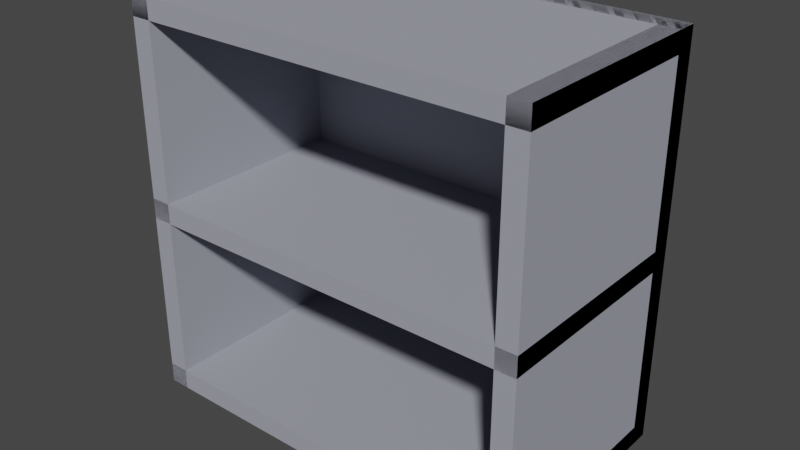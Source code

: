 # Source: locker.blend  (saved by Blender 2.92.15; exported with 4.5.12 LTS)
import bpy
from mathutils import Matrix  # noqa: F401  (used for matrix-valued properties, if any)

bpy.ops.wm.read_factory_settings(use_empty=True)
scene = bpy.context.scene
scene.name = 'Scene'

# ---- collections
col_collection = bpy.data.collections.new('Collection'); scene.collection.children.link(col_collection)

# ---- materials (node trees are filled in below, after node groups)
mat_part1mtl = bpy.data.materials.new('Part1Mtl')
mat_part1mtl.use_transparent_shadow = False
mat_part1mtl.diffuse_color = (0.3537, 0.3636, 0.4205, 1.0)
mat_part1mtl.roughness = 1.0
mat_part1mtl.specular_intensity = 0.0238

# ---- material node trees
mat_part1mtl.use_nodes = True; mat_part1mtl.node_tree.nodes.clear()
_N = mat_part1mtl.node_tree.nodes; _L = mat_part1mtl.node_tree.links
n0 = _N.new('ShaderNodeBsdfPrincipled'); n0.name = 'Principled BSDF'; n0.location = (10, 300)
n0.distribution = 'GGX'
n0.subsurface_method = 'BURLEY'
n0.inputs[0].default_value = (0.3537, 0.3636, 0.4205, 1.0)
n0.inputs[2].default_value = 1.0
n0.inputs[3].default_value = 1.45
n0.inputs[13].default_value = 0.0238
n0.inputs[27].default_value = (0.0, 0.0, 0.0, 1.0)
n0.inputs[28].default_value = 1.0
n1 = _N.new('ShaderNodeOutputMaterial'); n1.name = 'Material Output'; n1.location = (300, 300)
_L.new(n0.outputs[0], n1.inputs[0])
n1.is_active_output = True

# ---- world
world_world = bpy.data.worlds.new('World'); scene.world = world_world
world_world.use_nodes = True; world_world.node_tree.nodes.clear()
_N = world_world.node_tree.nodes; _L = world_world.node_tree.links
n0 = _N.new('ShaderNodeOutputWorld'); n0.name = 'World Output'; n0.location = (300, 300)
n1 = _N.new('ShaderNodeBackground'); n1.name = 'Background'; n1.location = (10, 300)
n1.inputs[0].default_value = (0.05088, 0.05088, 0.05088, 1.0)
_L.new(n1.outputs[0], n0.inputs[0])
n0.is_active_output = True
world_world.color = (0.05088, 0.05088, 0.05088)
world_world.use_sun_shadow = False
world_world.sun_shadow_jitter_overblur = 0.0

# ---- meshes
me_locker = bpy.data.meshes.new('locker')
me_locker.from_pydata([(-6.28, 3.9, -2.26), (-6.28, 3.9, -0.06), (-6.28, 3.934e-06, -2.26), (-6.28, 3.934e-06, -0.06), (-6.48, 3.9, -0.06), (-6.28, 3.9, -0.06), (-6.48, 3.9, -2.26), (-6.28, 3.9, -2.26), (-6.28, 3.9, -0.06), (-6.48, 3.9, -0.06), (-6.28, 3.934e-06, -0.06), (-6.48, 3.934e-06, -0.06), (-6.48, 3.9, -0.06), (-6.48, 3.9, -2.26), (-6.48, 3.934e-06, -0.06), (-6.48, 3.934e-06, -2.26), (-6.48, 3.934e-06, -2.26), (-6.28, 3.934e-06, -2.26), (-6.48, 3.934e-06, -0.06), (-6.28, 3.934e-06, -0.06), (-6.48, 3.9, -2.26), (-6.28, 3.9, -2.26), (-6.48, 3.934e-06, -2.26), (-6.28, 3.934e-06, -2.26), (-2.48, 0.2, -2.26), (-2.48, 0.2, -0.06), (-2.48, 3.994e-06, -2.26), (-2.48, 3.994e-06, -0.06), (-6.48, 0.2, -0.06), (-2.48, 0.2, -0.06), (-6.48, 0.2, -2.26), (-2.48, 0.2, -2.26), (-2.48, 0.2, -0.06), (-6.48, 0.2, -0.06), (-2.48, 3.994e-06, -0.06), (-6.48, 3.994e-06, -0.06), (-6.48, 0.2, -0.06), (-6.48, 0.2, -2.26), (-6.48, 3.994e-06, -0.06), (-6.48, 3.994e-06, -2.26), (-6.48, 3.994e-06, -2.26), (-2.48, 3.994e-06, -2.26), (-6.48, 3.994e-06, -0.06), (-2.48, 3.994e-06, -0.06), (-6.48, 0.2, -2.26), (-2.48, 0.2, -2.26), (-6.48, 3.994e-06, -2.26), (-2.48, 3.994e-06, -2.26), (-2.48, 3.9, -2.26), (-2.48, 3.9, -2.06), (-2.48, 4.053e-06, -2.26), (-2.48, 4.053e-06, -2.06), (-6.48, 3.9, -2.06), (-2.48, 3.9, -2.06), (-6.48, 3.9, -2.26), (-2.48, 3.9, -2.26), (-2.48, 3.9, -2.06), (-6.48, 3.9, -2.06), (-2.48, 4.053e-06, -2.06), (-6.48, 4.053e-06, -2.06), (-6.48, 3.9, -2.06), (-6.48, 3.9, -2.26), (-6.48, 4.053e-06, -2.06), (-6.48, 4.053e-06, -2.26), (-6.48, 4.053e-06, -2.26), (-2.48, 4.053e-06, -2.26), (-6.48, 4.053e-06, -2.06), (-2.48, 4.053e-06, -2.06), (-6.48, 3.9, -2.26), (-2.48, 3.9, -2.26), (-6.48, 4.053e-06, -2.26), (-2.48, 4.053e-06, -2.26), (-2.48, 3.9, -2.26), (-2.48, 3.9, -0.06), (-2.48, 3.934e-06, -2.26), (-2.48, 3.934e-06, -0.06), (-2.68, 3.9, -0.06), (-2.48, 3.9, -0.06), (-2.68, 3.9, -2.26), (-2.48, 3.9, -2.26), (-2.48, 3.9, -0.06), (-2.68, 3.9, -0.06), (-2.48, 3.934e-06, -0.06), (-2.68, 3.934e-06, -0.06), (-2.68, 3.9, -0.06), (-2.68, 3.9, -2.26), (-2.68, 3.934e-06, -0.06), (-2.68, 3.934e-06, -2.26), (-2.68, 3.934e-06, -2.26), (-2.48, 3.934e-06, -2.26), (-2.68, 3.934e-06, -0.06), (-2.48, 3.934e-06, -0.06), (-2.68, 3.9, -2.26), (-2.48, 3.9, -2.26), (-2.68, 3.934e-06, -2.26), (-2.48, 3.934e-06, -2.26), (-2.48, 2.0, -2.26), (-2.48, 2.0, -0.06), (-2.48, 1.8, -2.26), (-2.48, 1.8, -0.06), (-6.48, 2.0, -0.06), (-2.48, 2.0, -0.06), (-6.48, 2.0, -2.26), (-2.48, 2.0, -2.26), (-2.48, 2.0, -0.06), (-6.48, 2.0, -0.06), (-2.48, 1.8, -0.06), (-6.48, 1.8, -0.06), (-6.48, 2.0, -0.06), (-6.48, 2.0, -2.26), (-6.48, 1.8, -0.06), (-6.48, 1.8, -2.26), (-6.48, 1.8, -2.26), (-2.48, 1.8, -2.26), (-6.48, 1.8, -0.06), (-2.48, 1.8, -0.06), (-6.48, 2.0, -2.26), (-2.48, 2.0, -2.26), (-6.48, 1.8, -2.26), (-2.48, 1.8, -2.26), (-2.48, 3.9, -2.26), (-2.48, 3.9, -0.06), (-2.48, 3.7, -2.26), (-2.48, 3.7, -0.06), (-6.48, 3.9, -0.06), (-2.48, 3.9, -0.06), (-6.48, 3.9, -2.26), (-2.48, 3.9, -2.26), (-2.48, 3.9, -0.06), (-6.48, 3.9, -0.06), (-2.48, 3.7, -0.06), (-6.48, 3.7, -0.06), (-6.48, 3.9, -0.06), (-6.48, 3.9, -2.26), (-6.48, 3.7, -0.06), (-6.48, 3.7, -2.26), (-6.48, 3.7, -2.26), (-2.48, 3.7, -2.26), (-6.48, 3.7, -0.06), (-2.48, 3.7, -0.06), (-6.48, 3.9, -2.26), (-2.48, 3.9, -2.26), (-6.48, 3.7, -2.26), (-2.48, 3.7, -2.26)], [], [(0, 1, 2), (2, 1, 3), (4, 5, 6), (6, 5, 7), (8, 9, 10), (10, 9, 11), (12, 13, 14), (14, 13, 15), (16, 17, 18), (18, 17, 19), (20, 21, 22), (22, 21, 23), (24, 25, 26), (26, 25, 27), (28, 29, 30), (30, 29, 31), (32, 33, 34), (34, 33, 35), (36, 37, 38), (38, 37, 39), (40, 41, 42), (42, 41, 43), (44, 45, 46), (46, 45, 47), (48, 49, 50), (50, 49, 51), (52, 53, 54), (54, 53, 55), (56, 57, 58), (58, 57, 59), (60, 61, 62), (62, 61, 63), (64, 65, 66), (66, 65, 67), (68, 69, 70), (70, 69, 71), (72, 73, 74), (74, 73, 75), (76, 77, 78), (78, 77, 79), (80, 81, 82), (82, 81, 83), (84, 85, 86), (86, 85, 87), (88, 89, 90), (90, 89, 91), (92, 93, 94), (94, 93, 95), (96, 97, 98), (98, 97, 99), (100, 101, 102), (102, 101, 103), (104, 105, 106), (106, 105, 107), (108, 109, 110), (110, 109, 111), (112, 113, 114), (114, 113, 115), (116, 117, 118), (118, 117, 119), (120, 121, 122), (122, 121, 123), (124, 125, 126), (126, 125, 127), (128, 129, 130), (130, 129, 131), (132, 133, 134), (134, 133, 135), (136, 137, 138), (138, 137, 139), (140, 141, 142), (142, 141, 143)])
me_locker.polygons.foreach_set('use_smooth', [True] * 72)
_uv = me_locker.uv_layers.new(name='UVMap')
_uv.uv.foreach_set('vector', [6.809, 1.369, 3.949, 1.369, 6.809, -3.701, 6.809, -3.701, 3.949, 1.369, 3.949, -3.701, 4.209, 1.369, 3.949, 1.369, 4.209, -1.491, 4.209, -1.491, 3.949, 1.369, 3.949, -1.491, 4.209, 1.369, 3.949, 1.369, 4.209, -3.701, 4.209, -3.701, 3.949, 1.369, 3.949, -3.701, 6.809, 1.369, 3.949, 1.369, 6.809, -3.701, 6.809, -3.701, 3.949, 1.369, 3.949, -3.701, 4.209, 1.369, 3.949, 1.369, 4.209, -1.491, 4.209, -1.491, 3.949, 1.369, 3.949, -1.491, 4.209, 1.369, 3.949, 1.369, 4.209, -3.701, 4.209, -3.701, 3.949, 1.369, 3.949, -3.701, 5.398, -0.07598, 2.538, -0.07598, 5.398, -0.336, 5.398, -0.336, 2.538, -0.07598, 2.538, -0.336, 7.738, -0.07598, 2.538, -0.07598, 7.738, -2.936, 7.738, -2.936, 2.538, -0.07598, 2.538, -2.936, 7.738, -0.07598, 2.538, -0.07598, 7.738, -0.336, 7.738, -0.336, 2.538, -0.07598, 2.538, -0.336, 5.398, -0.07598, 2.538, -0.07598, 5.398, -0.336, 5.398, -0.336, 2.538, -0.07598, 2.538, -0.336, 7.738, -0.07598, 2.538, -0.07598, 7.738, -2.936, 7.738, -2.936, 2.538, -0.07598, 2.538, -2.936, 7.738, -0.07598, 2.538, -0.07598, 7.738, -0.336, 7.738, -0.336, 2.538, -0.07598, 2.538, -0.336, -0.4983, -3.38, -0.7583, -3.38, -0.4983, -8.45, -0.4983, -8.45, -0.7583, -3.38, -0.7583, -8.45, 4.442, -3.38, -0.7583, -3.38, 4.442, -3.64, 4.442, -3.64, -0.7583, -3.38, -0.7583, -3.64, 4.442, -3.38, -0.7583, -3.38, 4.442, -8.45, 4.442, -8.45, -0.7583, -3.38, -0.7583, -8.45, -0.4983, -3.38, -0.7583, -3.38, -0.4983, -8.45, -0.4983, -8.45, -0.7583, -3.38, -0.7583, -8.45, 4.442, -3.38, -0.7583, -3.38, 4.442, -3.64, 4.442, -3.64, -0.7583, -3.38, -0.7583, -3.64, 4.442, -3.38, -0.7583, -3.38, 4.442, -8.45, 4.442, -8.45, -0.7583, -3.38, -0.7583, -8.45, 1.837, 3.395, -1.023, 3.395, 1.837, -1.675, 1.837, -1.675, -1.023, 3.395, -1.023, -1.675, -0.7634, 3.395, -1.023, 3.395, -0.7634, 0.5347, -0.7634, 0.5347, -1.023, 3.395, -1.023, 0.5347, -0.7634, 3.395, -1.023, 3.395, -0.7634, -1.675, -0.7634, -1.675, -1.023, 3.395, -1.023, -1.675, 1.837, 3.395, -1.023, 3.395, 1.837, -1.675, 1.837, -1.675, -1.023, 3.395, -1.023, -1.675, -0.7634, 3.395, -1.023, 3.395, -0.7634, 0.5347, -0.7634, 0.5347, -1.023, 3.395, -1.023, 0.5347, -0.7634, 3.395, -1.023, 3.395, -0.7634, -1.675, -0.7634, -1.675, -1.023, 3.395, -1.023, -1.675, 5.636, 1.126, 2.776, 1.126, 5.636, 0.8659, 5.636, 0.8659, 2.776, 1.126, 2.776, 0.8659, 7.976, 1.126, 2.776, 1.126, 7.976, -1.734, 7.976, -1.734, 2.776, 1.126, 2.776, -1.734, 7.976, 1.126, 2.776, 1.126, 7.976, 0.8659, 7.976, 0.8659, 2.776, 1.126, 2.776, 0.8659, 5.636, 1.126, 2.776, 1.126, 5.636, 0.8659, 5.636, 0.8659, 2.776, 1.126, 2.776, 0.8659, 7.976, 1.126, 2.776, 1.126, 7.976, -1.734, 7.976, -1.734, 2.776, 1.126, 2.776, -1.734, 7.976, 1.126, 2.776, 1.126, 7.976, 0.8659, 7.976, 0.8659, 2.776, 1.126, 2.776, 0.8659, 6.996, -0.599, 4.136, -0.599, 6.996, -0.859, 6.996, -0.859, 4.136, -0.599, 4.136, -0.859, 9.336, -0.599, 4.136, -0.599, 9.336, -3.459, 9.336, -3.459, 4.136, -0.599, 4.136, -3.459, 9.336, -0.599, 4.136, -0.599, 9.336, -0.859, 9.336, -0.859, 4.136, -0.599, 4.136, -0.859, 6.996, -0.599, 4.136, -0.599, 6.996, -0.859, 6.996, -0.859, 4.136, -0.599, 4.136, -0.859, 9.336, -0.599, 4.136, -0.599, 9.336, -3.459, 9.336, -3.459, 4.136, -0.599, 4.136, -3.459, 9.336, -0.599, 4.136, -0.599, 9.336, -0.859, 9.336, -0.859, 4.136, -0.599, 4.136, -0.859])
me_locker.materials.append(mat_part1mtl)
me_locker.use_remesh_fix_poles = True
me_locker.use_remesh_preserve_attributes = False
me_locker.use_mirror_vertex_groups = False
me_locker.update()
me_locker.normals_split_custom_set([tuple(v) for v in zip(*[iter([1.0, 0.0, 0.0, 1.0, 0.0, 0.0, 1.0, 0.0, 0.0, 1.0, 0.0, 0.0, 1.0, 0.0, 0.0, 1.0, 0.0, 0.0, 0.0, 1.0, 0.0, 0.0, 1.0, 0.0, 0.0, 1.0, 0.0, 0.0, 1.0, 0.0, 0.0, 1.0, 0.0, 0.0, 1.0, 0.0, 0.0, 0.0, 1.0, 0.0, 0.0, 1.0, 0.0, 0.0, 1.0, 0.0, 0.0, 1.0, 0.0, 0.0, 1.0, 0.0, 0.0, 1.0, -1.0, 0.0, 0.0, -1.0, 0.0, 0.0, -1.0, 0.0, 0.0, -1.0, 0.0, 0.0, -1.0, 0.0, 0.0, -1.0, 0.0, 0.0, 0.0, -1.0, 0.0, 0.0, -1.0, 0.0, 0.0, -1.0, 0.0, 0.0, -1.0, 0.0, 0.0, -1.0, 0.0, 0.0, -1.0, 0.0, 0.0, 0.0, -1.0, 0.0, 0.0, -1.0, 0.0, 0.0, -1.0, 0.0, 0.0, -1.0, 0.0, 0.0, -1.0, 0.0, 0.0, -1.0, 1.0, 0.0, 0.0, 1.0, 0.0, 0.0, 1.0, 0.0, 0.0, 1.0, 0.0, 0.0, 1.0, 0.0, 0.0, 1.0, 0.0, 0.0, 0.0, 1.0, 0.0, 0.0, 1.0, 0.0, 0.0, 1.0, 0.0, 0.0, 1.0, 0.0, 0.0, 1.0, 0.0, 0.0, 1.0, 0.0, 0.0, 0.0, 1.0, 0.0, 0.0, 1.0, 0.0, 0.0, 1.0, 0.0, 0.0, 1.0, 0.0, 0.0, 1.0, 0.0, 0.0, 1.0, -1.0, 0.0, 0.0, -1.0, 0.0, 0.0, -1.0, 0.0, 0.0, -1.0, 0.0, 0.0, -1.0, 0.0, 0.0, -1.0, 0.0, 0.0, 0.0, -1.0, 0.0, 0.0, -1.0, 0.0, 0.0, -1.0, 0.0, 0.0, -1.0, 0.0, 0.0, -1.0, 0.0, 0.0, -1.0, 0.0, 0.0, 0.0, -1.0, 0.0, 0.0, -1.0, 0.0, 0.0, -1.0, 0.0, 0.0, -1.0, 0.0, 0.0, -1.0, 0.0, 0.0, -1.0, 1.0, 0.0, 0.0, 1.0, 0.0, 0.0, 1.0, 0.0, 0.0, 1.0, 0.0, 0.0, 1.0, 0.0, 0.0, 1.0, 0.0, 0.0, 0.0, 1.0, 0.0, 0.0, 1.0, 0.0, 0.0, 1.0, 0.0, 0.0, 1.0, 0.0, 0.0, 1.0, 0.0, 0.0, 1.0, 0.0, 0.0, 0.0, 1.0, 0.0, 0.0, 1.0, 0.0, 0.0, 1.0, 0.0, 0.0, 1.0, 0.0, 0.0, 1.0, 0.0, 0.0, 1.0, -1.0, 0.0, 0.0, -1.0, 0.0, 0.0, -1.0, 0.0, 0.0, -1.0, 0.0, 0.0, -1.0, 0.0, 0.0, -1.0, 0.0, 0.0, 0.0, -1.0, 0.0, 0.0, -1.0, 0.0, 0.0, -1.0, 0.0, 0.0, -1.0, 0.0, 0.0, -1.0, 0.0, 0.0, -1.0, 0.0, 0.0, 0.0, -1.0, 0.0, 0.0, -1.0, 0.0, 0.0, -1.0, 0.0, 0.0, -1.0, 0.0, 0.0, -1.0, 0.0, 0.0, -1.0, 1.0, 0.0, 0.0, 1.0, 0.0, 0.0, 1.0, 0.0, 0.0, 1.0, 0.0, 0.0, 1.0, 0.0, 0.0, 1.0, 0.0, 0.0, 0.0, 1.0, 0.0, 0.0, 1.0, 0.0, 0.0, 1.0, 0.0, 0.0, 1.0, 0.0, 0.0, 1.0, 0.0, 0.0, 1.0, 0.0, 0.0, 0.0, 1.0, 0.0, 0.0, 1.0, 0.0, 0.0, 1.0, 0.0, 0.0, 1.0, 0.0, 0.0, 1.0, 0.0, 0.0, 1.0, -1.0, 0.0, 0.0, -1.0, 0.0, 0.0, -1.0, 0.0, 0.0, -1.0, 0.0, 0.0, -1.0, 0.0, 0.0, -1.0, 0.0, 0.0, 0.0, -1.0, 0.0, 0.0, -1.0, 0.0, 0.0, -1.0, 0.0, 0.0, -1.0, 0.0, 0.0, -1.0, 0.0, 0.0, -1.0, 0.0, 0.0, 0.0, -1.0, 0.0, 0.0, -1.0, 0.0, 0.0, -1.0, 0.0, 0.0, -1.0, 0.0, 0.0, -1.0, 0.0, 0.0, -1.0, 1.0, 0.0, 0.0, 1.0, 0.0, 0.0, 1.0, 0.0, 0.0, 1.0, 0.0, 0.0, 1.0, 0.0, 0.0, 1.0, 0.0, 0.0, 0.0, 1.0, 0.0, 0.0, 1.0, 0.0, 0.0, 1.0, 0.0, 0.0, 1.0, 0.0, 0.0, 1.0, 0.0, 0.0, 1.0, 0.0, 0.0, 0.0, 1.0, 0.0, 0.0, 1.0, 0.0, 0.0, 1.0, 0.0, 0.0, 1.0, 0.0, 0.0, 1.0, 0.0, 0.0, 1.0, -1.0, 0.0, 0.0, -1.0, 0.0, 0.0, -1.0, 0.0, 0.0, -1.0, 0.0, 0.0, -1.0, 0.0, 0.0, -1.0, 0.0, 0.0, 0.0, -1.0, 0.0, 0.0, -1.0, 0.0, 0.0, -1.0, 0.0, 0.0, -1.0, 0.0, 0.0, -1.0, 0.0, 0.0, -1.0, 0.0, 0.0, 0.0, -1.0, 0.0, 0.0, -1.0, 0.0, 0.0, -1.0, 0.0, 0.0, -1.0, 0.0, 0.0, -1.0, 0.0, 0.0, -1.0, 1.0, 0.0, 0.0, 1.0, 0.0, 0.0, 1.0, 0.0, 0.0, 1.0, 0.0, 0.0, 1.0, 0.0, 0.0, 1.0, 0.0, 0.0, 0.0, 1.0, 0.0, 0.0, 1.0, 0.0, 0.0, 1.0, 0.0, 0.0, 1.0, 0.0, 0.0, 1.0, 0.0, 0.0, 1.0, 0.0, 0.0, 0.0, 1.0, 0.0, 0.0, 1.0, 0.0, 0.0, 1.0, 0.0, 0.0, 1.0, 0.0, 0.0, 1.0, 0.0, 0.0, 1.0, -1.0, 0.0, 0.0, -1.0, 0.0, 0.0, -1.0, 0.0, 0.0, -1.0, 0.0, 0.0, -1.0, 0.0, 0.0, -1.0, 0.0, 0.0, 0.0, -1.0, 0.0, 0.0, -1.0, 0.0, 0.0, -1.0, 0.0, 0.0, -1.0, 0.0, 0.0, -1.0, 0.0, 0.0, -1.0, 0.0, 0.0, 0.0, -1.0, 0.0, 0.0, -1.0, 0.0, 0.0, -1.0, 0.0, 0.0, -1.0, 0.0, 0.0, -1.0, 0.0, 0.0, -1.0])] * 3)])

# ---- objects
ob_locker = bpy.data.objects.new('locker', me_locker)

# ---- transforms, parenting, visibility, modifiers, constraints
ob_locker.location = (0.0, 0.0, 0.0)
ob_locker.rotation_euler = (1.571, -0.0, 0.0)
ob_locker.lineart.crease_threshold = 0.0

# ---- collection membership
col_collection.objects.link(ob_locker)

# ---- scene / render settings (as saved in the file)
scene.frame_start = 1; scene.frame_end = 250; scene.frame_set(1)
scene.render.engine = 'BLENDER_EEVEE_NEXT'
scene.cycles.use_denoising = False
scene.cycles.samples = 128
scene.cycles.sampling_pattern = 'TABULATED_SOBOL'
scene.cycles.use_adaptive_sampling = False
scene.cycles.use_light_tree = False
scene.view_settings.view_transform = 'Filmic'
bpy.context.view_layer.update()

# ---- added for rendering (the .blend has no active camera and no usable light): camera, sun
cam_auto = bpy.data.cameras.new('AutoCamera')
cam_auto.lens = 50.0
cam_auto.sensor_width = 36.0
cam_auto.clip_end = 1000.0
ob_auto_camera = bpy.data.objects.new('AutoCamera', cam_auto)
scene.collection.objects.link(ob_auto_camera)
ob_auto_camera.location = (1.0752, -5.50624, 6.39416)
ob_auto_camera.rotation_euler = (1.09748, -7.21219e-08, 0.694738)
scene.camera = ob_auto_camera
light_auto_sun = bpy.data.lights.new('AutoSun', 'SUN')
light_auto_sun.energy = 3.0
light_auto_sun.angle = 0.0523599
ob_auto_sun = bpy.data.objects.new('AutoSun', light_auto_sun)
scene.collection.objects.link(ob_auto_sun)
ob_auto_sun.rotation_euler = (0.872665, 0.174533, 0.523599)
bpy.context.view_layer.update()
